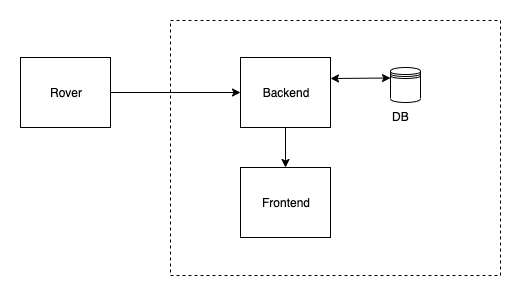

The diagram above was exported from draw.io. Its source (the exported page's mxGraphModel, read from the mxfile embedded in the PNG):
<mxGraphModel dx="932" dy="600" grid="1" gridSize="10" guides="1" tooltips="1" connect="1" arrows="1" fold="1" page="1" pageScale="1" pageWidth="827" pageHeight="1169" math="0" shadow="0">
  <root>
    <mxCell id="0" />
    <mxCell id="1" parent="0" />
    <mxCell id="gI4o2bdQoAa7f_h6xvns-1" value="Rover" style="rounded=0;whiteSpace=wrap;html=1;" parent="1" vertex="1">
      <mxGeometry x="260" y="230" width="90" height="70" as="geometry" />
    </mxCell>
    <mxCell id="gI4o2bdQoAa7f_h6xvns-2" value="" style="rounded=0;whiteSpace=wrap;html=1;dashed=1;fillColor=none;" parent="1" vertex="1">
      <mxGeometry x="410" y="193" width="330" height="255" as="geometry" />
    </mxCell>
    <mxCell id="gI4o2bdQoAa7f_h6xvns-3" value="Backend" style="rounded=0;whiteSpace=wrap;html=1;" parent="1" vertex="1">
      <mxGeometry x="480" y="230" width="90" height="70" as="geometry" />
    </mxCell>
    <mxCell id="gI4o2bdQoAa7f_h6xvns-4" value="Frontend" style="rounded=0;whiteSpace=wrap;html=1;" parent="1" vertex="1">
      <mxGeometry x="480" y="340" width="90" height="70" as="geometry" />
    </mxCell>
    <mxCell id="gI4o2bdQoAa7f_h6xvns-5" value="" style="endArrow=classic;html=1;exitX=0.5;exitY=1;exitDx=0;exitDy=0;entryX=0.5;entryY=0;entryDx=0;entryDy=0;" parent="1" source="gI4o2bdQoAa7f_h6xvns-3" target="gI4o2bdQoAa7f_h6xvns-4" edge="1">
      <mxGeometry width="50" height="50" relative="1" as="geometry">
        <mxPoint x="180" y="520" as="sourcePoint" />
        <mxPoint x="230" y="470" as="targetPoint" />
      </mxGeometry>
    </mxCell>
    <mxCell id="gI4o2bdQoAa7f_h6xvns-6" value="" style="shape=datastore;whiteSpace=wrap;html=1;fillColor=none;" parent="1" vertex="1">
      <mxGeometry x="630" y="240" width="30" height="35" as="geometry" />
    </mxCell>
    <mxCell id="gI4o2bdQoAa7f_h6xvns-7" value="DB" style="text;html=1;resizable=0;points=[];autosize=1;align=left;verticalAlign=top;spacingTop=-4;" parent="1" vertex="1">
      <mxGeometry x="630" y="280" width="30" height="20" as="geometry" />
    </mxCell>
    <mxCell id="gI4o2bdQoAa7f_h6xvns-8" value="" style="endArrow=classic;html=1;entryX=0;entryY=0.3;entryDx=0;entryDy=0;startArrow=classic;startFill=1;" parent="1" target="gI4o2bdQoAa7f_h6xvns-6" edge="1">
      <mxGeometry width="50" height="50" relative="1" as="geometry">
        <mxPoint x="570" y="251" as="sourcePoint" />
        <mxPoint x="535" y="350" as="targetPoint" />
      </mxGeometry>
    </mxCell>
    <mxCell id="gI4o2bdQoAa7f_h6xvns-9" value="" style="endArrow=classic;html=1;exitX=1;exitY=0.5;exitDx=0;exitDy=0;entryX=0;entryY=0.5;entryDx=0;entryDy=0;" parent="1" source="gI4o2bdQoAa7f_h6xvns-1" target="gI4o2bdQoAa7f_h6xvns-3" edge="1">
      <mxGeometry width="50" height="50" relative="1" as="geometry">
        <mxPoint x="535" y="310" as="sourcePoint" />
        <mxPoint x="535" y="350" as="targetPoint" />
      </mxGeometry>
    </mxCell>
  </root>
</mxGraphModel>